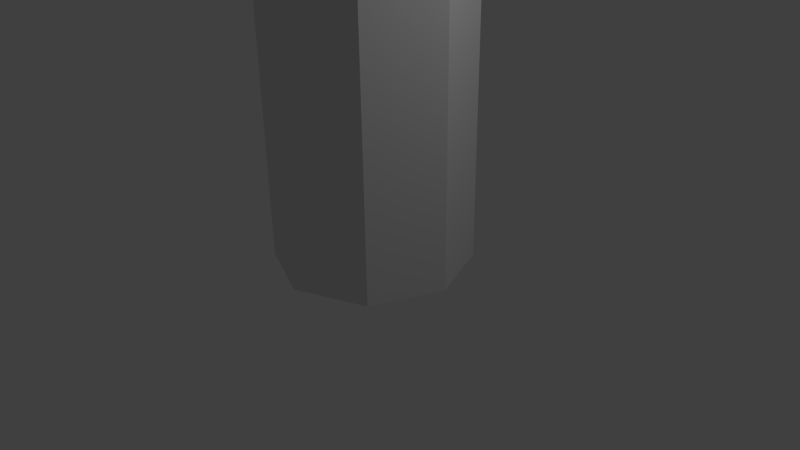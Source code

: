 # Source: puzzle3.blend  (saved by Blender 2.76.0; exported with 4.5.12 LTS)
import bpy
from mathutils import Matrix  # noqa: F401  (used for matrix-valued properties, if any)

bpy.ops.wm.read_factory_settings(use_empty=True)
scene = bpy.context.scene
scene.name = 'Scene'

# ---- collections
col_collection_1 = bpy.data.collections.new('Collection 1'); scene.collection.children.link(col_collection_1)
col_collection_2 = bpy.data.collections.new('Collection 2'); scene.collection.children.link(col_collection_2)

# ---- world
world_world = bpy.data.worlds.new('World'); scene.world = world_world
world_world.color = (0.05088, 0.05088, 0.05088)
world_world.use_sun_shadow = False
world_world.sun_shadow_jitter_overblur = 0.0
world_world.cycles.sampling_method = 'MANUAL'
world_world.cycles.sample_map_resolution = 256

# ---- cameras
cam_camera = bpy.data.cameras.new('Camera')
cam_camera.clip_end = 100.0
cam_camera.lens = 35.0
cam_camera.sensor_width = 32.0
cam_camera.sensor_height = 18.0
cam_camera.ortho_scale = 7.314
cam_camera.dof.focus_distance = 0.0
cam_camera.dof.aperture_fstop = 128.0

# ---- lights
light_lamp = bpy.data.lights.new('Lamp', 'POINT')
light_lamp.transmission_factor = 0.0
light_lamp.cutoff_distance = 30.0
light_lamp.energy = 100.0
light_lamp.shadow_buffer_clip_start = 1.001
light_lamp.shadow_soft_size = 0.1
light_lamp.shadow_maximum_resolution = 0.006
light_lamp.use_absolute_resolution = True
light_lamp.cycles.use_multiple_importance_sampling = False

# ---- meshes
me_sphere = bpy.data.meshes.new('Sphere')
me_sphere.from_pydata([(1.981e-08, 0.3771, 0.0), (-1.287e-07, 0.3827, 2.721), (0.2667, 0.2667, 0.0), (0.2706, 0.2706, 2.721), (0.3771, -1.208e-08, 0.0), (0.3827, 1.684e-08, 2.721), (0.2667, -0.2667, 0.0), (0.2706, -0.2706, 2.721), (-1.315e-08, -0.3771, 0.0), (-1.436e-07, -0.3827, 2.721), (-0.2667, -0.2667, 0.0), (-0.2706, -0.2706, 2.721), (-0.3771, 8.9e-09, 0.0), (-0.3827, 4.403e-09, 2.721), (-0.2667, 0.2667, 0.0), (-0.2706, 0.2706, 2.721), (-1.0, 4.403e-09, 3.645), (-0.9239, 4.403e-09, 3.262), (-0.7071, 4.403e-09, 2.938), (-0.3827, 4.403e-09, 2.721), (-0.7071, 0.7071, 3.645), (-0.6533, 0.6533, 3.262), (-0.5, 0.5, 2.938), (-0.2706, 0.2706, 2.721), (-1.138e-07, 1.0, 3.645), (-1.436e-07, 0.9239, 3.262), (-1.436e-07, 0.7071, 2.938), (-1.287e-07, 0.3827, 2.721), (0.7071, 0.7071, 3.645), (0.6533, 0.6533, 3.262), (0.5, 0.5, 2.938), (0.2706, 0.2706, 2.721), (1.0, 1.684e-08, 3.645), (0.9239, 4.664e-08, 3.262), (0.7071, 1.684e-08, 2.938), (0.3827, 1.684e-08, 2.721), (0.7071, -0.7071, 3.645), (0.6533, -0.6533, 3.262), (0.5, -0.5, 2.938), (0.2706, -0.2706, 2.721), (-1.436e-07, -1.0, 3.645), (-8.402e-08, -0.9239, 3.262), (-1.436e-07, -0.7071, 2.938), (-1.436e-07, -0.3827, 2.721), (-0.7071, -0.7071, 3.645), (-0.6533, -0.6533, 3.262), (-0.5, -0.5, 2.938), (-0.2706, -0.2706, 2.721)], [], [(0, 1, 3, 2), (2, 3, 5, 4), (4, 5, 7, 6), (6, 7, 9, 8), (8, 9, 11, 10), (10, 11, 13, 12), (3, 1, 15, 13, 11, 9, 7, 5), (14, 15, 1, 0), (12, 13, 15, 14), (0, 2, 4, 6, 8, 10, 12, 14), (19, 18, 22, 23), (17, 16, 20, 21), (18, 17, 21, 22), (22, 21, 25, 26), (23, 22, 26, 27), (21, 20, 24, 25), (26, 25, 29, 30), (27, 26, 30, 31), (25, 24, 28, 29), (31, 30, 34, 35), (29, 28, 32, 33), (30, 29, 33, 34), (33, 32, 36, 37), (34, 33, 37, 38), (35, 34, 38, 39), (38, 37, 41, 42), (39, 38, 42, 43), (37, 36, 40, 41), (43, 42, 46, 47), (41, 40, 44, 45), (42, 41, 45, 46), (47, 46, 18, 19), (45, 44, 16, 17), (46, 45, 17, 18), (16, 44, 40, 36, 32, 28, 24, 20)])
me_sphere.use_remesh_preserve_volume = False
me_sphere.use_remesh_preserve_attributes = False
me_sphere.use_mirror_vertex_groups = False
me_sphere.update()
me_cube_001 = bpy.data.meshes.new('Cube.001')
me_cube_001.from_pydata([(-1.0, -1.0, 0.1259), (-1.0, -1.0, 2.126), (-1.0, 1.0, 0.1259), (-1.0, 1.0, 2.126), (1.0, -1.0, 0.1259), (1.0, -1.0, 2.126), (1.0, 1.0, 0.1259), (1.0, 1.0, 2.126), (-1.0, 1.0, 0.0), (-1.0, -1.0, 0.0), (1.0, 1.0, 0.0), (1.0, -1.0, 0.0), (-1.099, 1.099, 0.1259), (-1.099, -1.099, 0.1259), (1.099, 1.099, 0.1259), (1.099, -1.099, 0.1259), (-1.099, 1.099, 0.0), (-1.099, -1.099, 0.0), (1.099, 1.099, 0.0), (1.099, -1.099, 0.0), (-1.0, -1.0, 2.26), (-1.0, 1.0, 2.26), (1.0, 1.0, 2.26), (1.0, -1.0, 2.26), (-1.076, -1.076, 2.126), (-1.076, 1.076, 2.126), (1.076, 1.076, 2.126), (1.076, -1.076, 2.126), (-1.076, -1.076, 2.26), (-1.076, 1.076, 2.26), (1.076, 1.076, 2.26), (1.076, -1.076, 2.26)], [], [(1, 3, 2, 0), (3, 7, 6, 2), (7, 5, 4, 6), (5, 1, 0, 4), (10, 8, 16, 18), (21, 22, 30, 29), (9, 8, 10, 11), (9, 11, 19, 17), (2, 6, 14, 12), (8, 9, 17, 16), (12, 14, 18, 16), (15, 13, 17, 19), (14, 15, 19, 18), (13, 12, 16, 17), (4, 0, 13, 15), (6, 4, 15, 14), (11, 10, 18, 19), (0, 2, 12, 13), (23, 22, 21, 20), (23, 20, 28, 31), (1, 5, 27, 24), (3, 1, 24, 25), (25, 24, 28, 29), (24, 27, 31, 28), (26, 25, 29, 30), (27, 26, 30, 31), (7, 3, 25, 26), (5, 7, 26, 27), (22, 23, 31, 30), (20, 21, 29, 28)])
me_cube_001.use_remesh_preserve_volume = False
me_cube_001.use_remesh_preserve_attributes = False
me_cube_001.use_mirror_vertex_groups = False
me_cube_001.update()

# ---- objects
ob_tower = bpy.data.objects.new('tower', me_sphere)
ob_lamp = bpy.data.objects.new('Lamp', light_lamp)
ob_camera = bpy.data.objects.new('Camera', cam_camera)
ob_cube = bpy.data.objects.new('Cube', me_cube_001)

# ---- transforms, parenting, visibility, modifiers, constraints
ob_tower.location = (-6.706e-08, -1.49e-08, 0.0)
ob_tower.scale = (3.384, 3.384, 3.384)
ob_tower.lineart.crease_threshold = 0.0
ob_lamp.location = (4.076, 1.005, 5.904)
ob_lamp.rotation_euler = (0.6503, 0.05522, 1.866)
ob_lamp.lock_rotations_4d = False
ob_lamp.empty_display_type = 'ARROWS'
ob_lamp.color = (0.0, 0.0, 0.0, 0.0)
ob_lamp.lineart.crease_threshold = 0.0
ob_camera.location = (7.481, -6.508, 5.344)
ob_camera.rotation_euler = (1.109, 0.01082, 0.8149)
ob_camera.lock_rotations_4d = False
ob_camera.empty_display_type = 'ARROWS'
ob_camera.color = (0.0, 0.0, 0.0, 0.0)
ob_camera.display_type = 'WIRE'
ob_camera.lineart.crease_threshold = 0.0
ob_cube.location = (0.0, 0.0, 12.34)
ob_cube.scale = (1.0, 1.0, 0.3097)
ob_cube.lineart.crease_threshold = 0.0

# ---- collection membership
col_collection_1.objects.link(ob_tower)
col_collection_1.objects.link(ob_lamp)
col_collection_1.objects.link(ob_camera)
col_collection_2.objects.link(ob_cube)

# ---- scene / render settings (as saved in the file)
scene.camera = ob_camera
scene.frame_start = 0; scene.frame_end = 250; scene.frame_set(1)
scene.render.engine = 'BLENDER_EEVEE_NEXT'
scene.render.resolution_percentage = 50
scene.render.dither_intensity = 0.0
scene.cycles.use_denoising = False
scene.cycles.samples = 10
scene.cycles.sampling_pattern = 'TABULATED_SOBOL'
scene.cycles.light_sampling_threshold = 0.0
scene.cycles.use_adaptive_sampling = False
scene.cycles.use_light_tree = False
scene.cycles.blur_glossy = 0.0
scene.cycles.pixel_filter_type = 'GAUSSIAN'
scene.cycles.sample_clamp_indirect = 0.0
scene.view_settings.view_transform = 'Standard'
bpy.context.view_layer.update()
